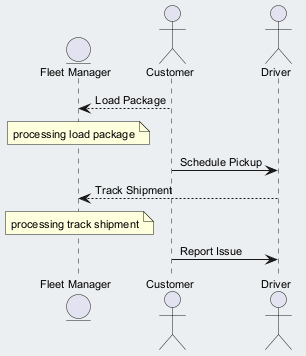

The diagram above was rendered by PlantUML. Its source (embedded in the PNG):
@startuml
skinparam backgroundColor #ECEFF1
skinparam classBackgroundColor #FFFFFF
skinparam classBorderColor #455A64
skinparam defaultFontSize 11
entity "Fleet Manager" as FM
actor "Customer" as C
actor "Driver" as D
C --> FM : Load Package
note over FM : processing load package
C -> D : Schedule Pickup
D --> FM : Track Shipment
note over FM : processing track shipment
C -> D : Report Issue
@enduml